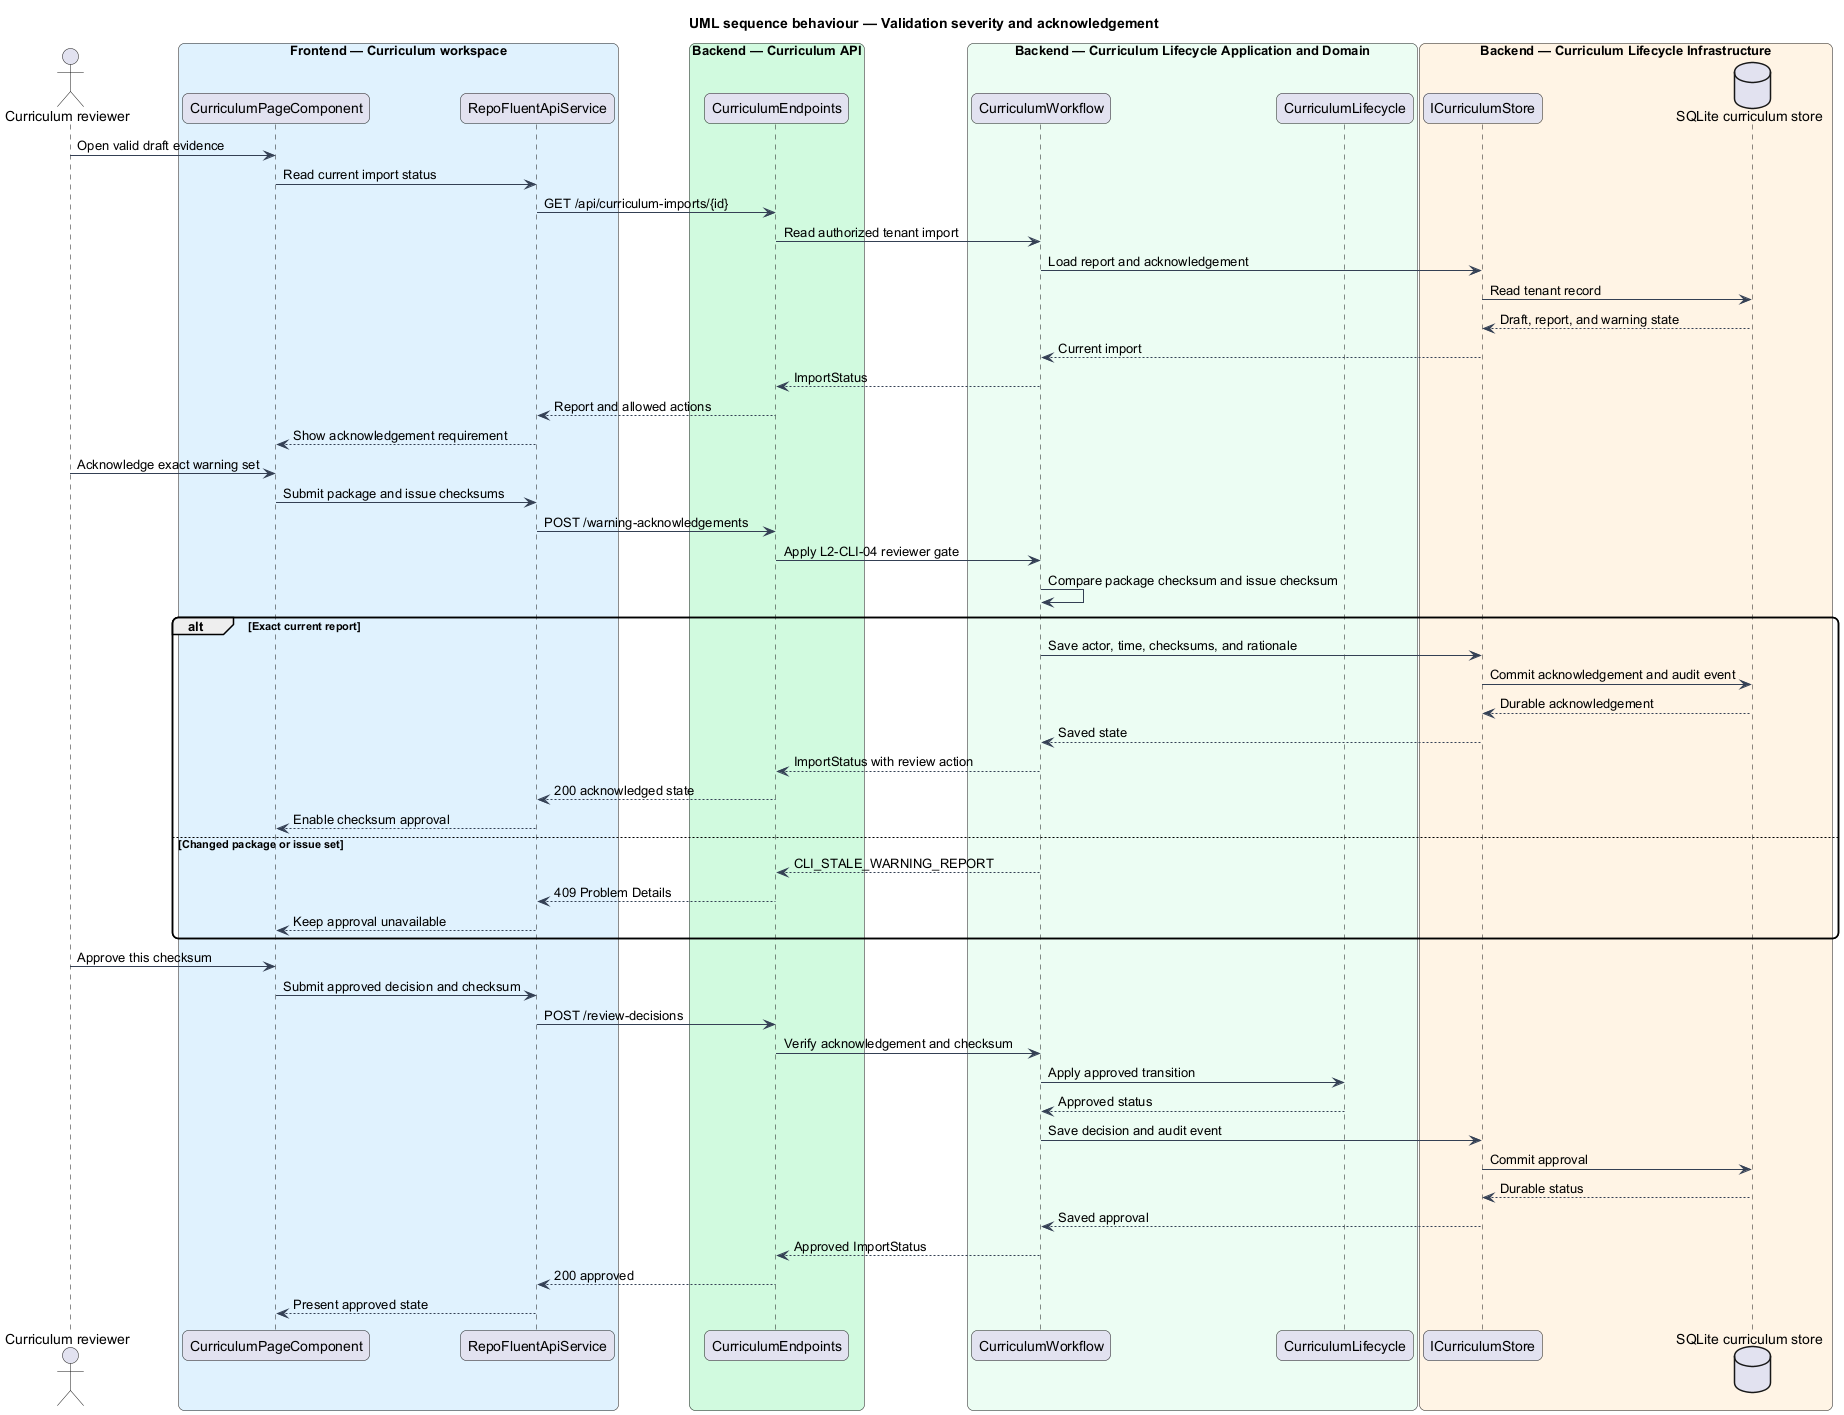

The diagram above was rendered by PlantUML. Its source (embedded in the PNG):
@startuml
title UML sequence behaviour — Validation severity and acknowledgement
skinparam backgroundColor #FFFFFF
skinparam shadowing false
skinparam roundcorner 12
skinparam defaultFontName Arial
skinparam ArrowColor #344054
actor "Curriculum reviewer" as reviewer
box "Frontend — Curriculum workspace" #E0F2FE
  participant "CurriculumPageComponent" as page
  participant "RepoFluentApiService" as client
end box
box "Backend — Curriculum API" #D1FADF
  participant "CurriculumEndpoints" as endpoints
end box
box "Backend — Curriculum Lifecycle Application and Domain" #ECFDF3
  participant "CurriculumWorkflow" as workflow
  participant "CurriculumLifecycle" as lifecycle
end box
box "Backend — Curriculum Lifecycle Infrastructure" #FFF4E5
  participant "ICurriculumStore" as port
  database "SQLite curriculum store" as store
end box

reviewer -> page : Open valid draft evidence
page -> client : Read current import status
client -> endpoints : GET /api/curriculum-imports/{id}
endpoints -> workflow : Read authorized tenant import
workflow -> port : Load report and acknowledgement
port -> store : Read tenant record
store --> port : Draft, report, and warning state
port --> workflow : Current import
workflow --> endpoints : ImportStatus
endpoints --> client : Report and allowed actions
client --> page : Show acknowledgement requirement

reviewer -> page : Acknowledge exact warning set
page -> client : Submit package and issue checksums
client -> endpoints : POST /warning-acknowledgements
endpoints -> workflow : Apply L2-CLI-04 reviewer gate
workflow -> workflow : Compare package checksum and issue checksum
alt Exact current report
  workflow -> port : Save actor, time, checksums, and rationale
  port -> store : Commit acknowledgement and audit event
  store --> port : Durable acknowledgement
  port --> workflow : Saved state
  workflow --> endpoints : ImportStatus with review action
  endpoints --> client : 200 acknowledged state
  client --> page : Enable checksum approval
else Changed package or issue set
  workflow --> endpoints : CLI_STALE_WARNING_REPORT
  endpoints --> client : 409 Problem Details
  client --> page : Keep approval unavailable
end

reviewer -> page : Approve this checksum
page -> client : Submit approved decision and checksum
client -> endpoints : POST /review-decisions
endpoints -> workflow : Verify acknowledgement and checksum
workflow -> lifecycle : Apply approved transition
lifecycle --> workflow : Approved status
workflow -> port : Save decision and audit event
port -> store : Commit approval
store --> port : Durable status
port --> workflow : Saved approval
workflow --> endpoints : Approved ImportStatus
endpoints --> client : 200 approved
client --> page : Present approved state
@enduml